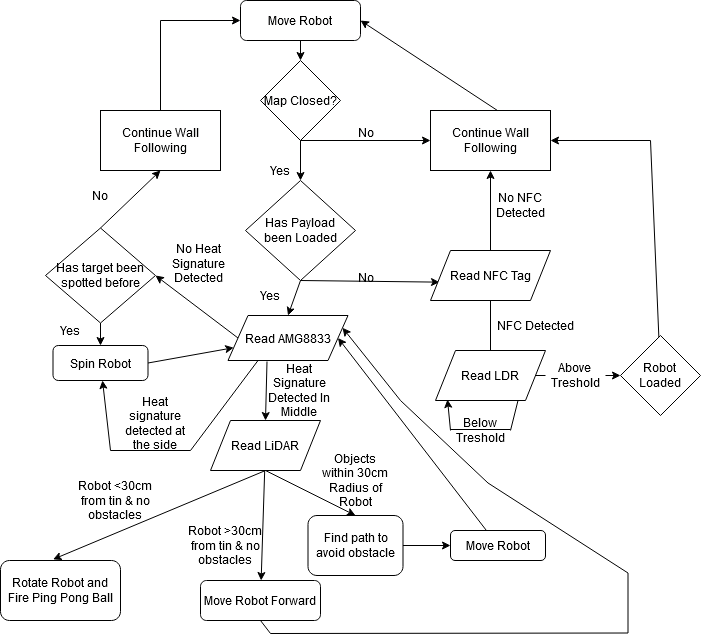

The diagram above was exported from draw.io. Its source (the exported page's mxGraphModel, read from the mxfile embedded in the PNG):
<mxGraphModel dx="1278" dy="536" grid="1" gridSize="10" guides="1" tooltips="1" connect="1" arrows="1" fold="1" page="1" pageScale="1" pageWidth="850" pageHeight="1100" math="0" shadow="0">
  <root>
    <mxCell id="0" />
    <mxCell id="1" parent="0" />
    <mxCell id="_zo59GKoN3HYWshQz2cu-1" value="Move Robot" style="rounded=1;whiteSpace=wrap;html=1;" parent="1" vertex="1">
      <mxGeometry x="300" y="70" width="120" height="40" as="geometry" />
    </mxCell>
    <mxCell id="_zo59GKoN3HYWshQz2cu-2" value="Map Closed?" style="rhombus;whiteSpace=wrap;html=1;" parent="1" vertex="1">
      <mxGeometry x="320" y="130" width="80" height="80" as="geometry" />
    </mxCell>
    <mxCell id="_zo59GKoN3HYWshQz2cu-3" value="" style="endArrow=classic;html=1;rounded=0;exitX=0.5;exitY=1;exitDx=0;exitDy=0;entryX=0.5;entryY=0;entryDx=0;entryDy=0;" parent="1" source="_zo59GKoN3HYWshQz2cu-2" target="_zo59GKoN3HYWshQz2cu-10" edge="1">
      <mxGeometry width="50" height="50" relative="1" as="geometry">
        <mxPoint x="330" y="310" as="sourcePoint" />
        <mxPoint x="360" y="280" as="targetPoint" />
      </mxGeometry>
    </mxCell>
    <mxCell id="_zo59GKoN3HYWshQz2cu-4" value="" style="endArrow=classic;html=1;rounded=0;exitX=0.5;exitY=1;exitDx=0;exitDy=0;entryX=0;entryY=0.5;entryDx=0;entryDy=0;" parent="1" source="_zo59GKoN3HYWshQz2cu-2" target="_zo59GKoN3HYWshQz2cu-6" edge="1">
      <mxGeometry width="50" height="50" relative="1" as="geometry">
        <mxPoint x="390" y="280" as="sourcePoint" />
        <mxPoint x="430" y="270" as="targetPoint" />
      </mxGeometry>
    </mxCell>
    <mxCell id="_zo59GKoN3HYWshQz2cu-5" value="&lt;div&gt;No&lt;/div&gt;&lt;div&gt;&lt;br&gt;&lt;/div&gt;" style="text;html=1;align=center;verticalAlign=middle;resizable=0;points=[];autosize=1;strokeColor=none;fillColor=none;" parent="1" vertex="1">
      <mxGeometry x="410" y="195" width="30" height="30" as="geometry" />
    </mxCell>
    <mxCell id="_zo59GKoN3HYWshQz2cu-6" value="Continue Wall Following" style="rounded=0;whiteSpace=wrap;html=1;" parent="1" vertex="1">
      <mxGeometry x="490" y="180" width="120" height="60" as="geometry" />
    </mxCell>
    <mxCell id="_zo59GKoN3HYWshQz2cu-7" value="" style="endArrow=classic;html=1;rounded=0;entryX=1;entryY=0.5;entryDx=0;entryDy=0;exitX=0.558;exitY=0;exitDx=0;exitDy=0;exitPerimeter=0;" parent="1" source="_zo59GKoN3HYWshQz2cu-6" target="_zo59GKoN3HYWshQz2cu-1" edge="1">
      <mxGeometry width="50" height="50" relative="1" as="geometry">
        <mxPoint x="330" y="310" as="sourcePoint" />
        <mxPoint x="380" y="260" as="targetPoint" />
      </mxGeometry>
    </mxCell>
    <mxCell id="_zo59GKoN3HYWshQz2cu-8" value="" style="endArrow=classic;html=1;rounded=0;exitX=0.5;exitY=1;exitDx=0;exitDy=0;entryX=0.5;entryY=0;entryDx=0;entryDy=0;" parent="1" source="_zo59GKoN3HYWshQz2cu-1" target="_zo59GKoN3HYWshQz2cu-2" edge="1">
      <mxGeometry width="50" height="50" relative="1" as="geometry">
        <mxPoint x="330" y="310" as="sourcePoint" />
        <mxPoint x="380" y="260" as="targetPoint" />
      </mxGeometry>
    </mxCell>
    <mxCell id="_zo59GKoN3HYWshQz2cu-9" value="Yes" style="text;html=1;strokeColor=none;fillColor=none;align=center;verticalAlign=middle;whiteSpace=wrap;rounded=0;" parent="1" vertex="1">
      <mxGeometry x="310" y="225" width="60" height="30" as="geometry" />
    </mxCell>
    <mxCell id="_zo59GKoN3HYWshQz2cu-10" value="Has Payload &lt;br&gt;been Loaded" style="rhombus;whiteSpace=wrap;html=1;" parent="1" vertex="1">
      <mxGeometry x="305" y="250" width="110" height="100" as="geometry" />
    </mxCell>
    <mxCell id="_zo59GKoN3HYWshQz2cu-11" value="" style="endArrow=classic;html=1;rounded=0;exitX=0.5;exitY=1;exitDx=0;exitDy=0;entryX=0.5;entryY=0;entryDx=0;entryDy=0;" parent="1" source="_zo59GKoN3HYWshQz2cu-10" target="_zo59GKoN3HYWshQz2cu-24" edge="1">
      <mxGeometry width="50" height="50" relative="1" as="geometry">
        <mxPoint x="346.25" y="209.9999999999999" as="sourcePoint" />
        <mxPoint x="306.25" y="260" as="targetPoint" />
      </mxGeometry>
    </mxCell>
    <mxCell id="_zo59GKoN3HYWshQz2cu-12" value="" style="endArrow=classic;html=1;rounded=0;exitX=0.5;exitY=1;exitDx=0;exitDy=0;entryX=0.075;entryY=0.633;entryDx=0;entryDy=0;entryPerimeter=0;" parent="1" source="_zo59GKoN3HYWshQz2cu-10" target="_zo59GKoN3HYWshQz2cu-16" edge="1">
      <mxGeometry width="50" height="50" relative="1" as="geometry">
        <mxPoint x="360" y="360" as="sourcePoint" />
        <mxPoint x="400" y="400" as="targetPoint" />
      </mxGeometry>
    </mxCell>
    <mxCell id="_zo59GKoN3HYWshQz2cu-13" value="Yes" style="text;html=1;strokeColor=none;fillColor=none;align=center;verticalAlign=middle;whiteSpace=wrap;rounded=0;" parent="1" vertex="1">
      <mxGeometry x="300" y="350" width="60" height="30" as="geometry" />
    </mxCell>
    <mxCell id="_zo59GKoN3HYWshQz2cu-14" value="&lt;div&gt;No&lt;/div&gt;&lt;div&gt;&lt;br&gt;&lt;/div&gt;" style="text;html=1;align=center;verticalAlign=middle;resizable=0;points=[];autosize=1;strokeColor=none;fillColor=none;" parent="1" vertex="1">
      <mxGeometry x="410" y="340" width="30" height="30" as="geometry" />
    </mxCell>
    <mxCell id="_zo59GKoN3HYWshQz2cu-15" style="edgeStyle=orthogonalEdgeStyle;rounded=0;orthogonalLoop=1;jettySize=auto;html=1;exitX=0.5;exitY=0;exitDx=0;exitDy=0;entryX=0.5;entryY=1;entryDx=0;entryDy=0;" parent="1" source="_zo59GKoN3HYWshQz2cu-16" target="_zo59GKoN3HYWshQz2cu-6" edge="1">
      <mxGeometry relative="1" as="geometry" />
    </mxCell>
    <mxCell id="_zo59GKoN3HYWshQz2cu-16" value="Read NFC Tag" style="shape=parallelogram;perimeter=parallelogramPerimeter;whiteSpace=wrap;html=1;fixedSize=1;" parent="1" vertex="1">
      <mxGeometry x="490" y="320" width="120" height="50" as="geometry" />
    </mxCell>
    <mxCell id="_zo59GKoN3HYWshQz2cu-17" value="NFC Detected" style="text;html=1;align=center;verticalAlign=middle;resizable=0;points=[];autosize=1;strokeColor=none;fillColor=none;" parent="1" vertex="1">
      <mxGeometry x="550" y="385" width="90" height="20" as="geometry" />
    </mxCell>
    <mxCell id="_zo59GKoN3HYWshQz2cu-18" value="No NFC Detected" style="text;html=1;strokeColor=none;fillColor=none;align=center;verticalAlign=middle;whiteSpace=wrap;rounded=0;" parent="1" vertex="1">
      <mxGeometry x="550" y="260" width="60" height="30" as="geometry" />
    </mxCell>
    <mxCell id="_zo59GKoN3HYWshQz2cu-19" value="" style="endArrow=classic;html=1;rounded=0;exitX=1;exitY=0.5;exitDx=0;exitDy=0;entryX=0;entryY=0.5;entryDx=0;entryDy=0;startArrow=none;" parent="1" source="_zo59GKoN3HYWshQz2cu-37" target="_zo59GKoN3HYWshQz2cu-20" edge="1">
      <mxGeometry width="50" height="50" relative="1" as="geometry">
        <mxPoint x="450" y="620" as="sourcePoint" />
        <mxPoint x="590" y="495" as="targetPoint" />
      </mxGeometry>
    </mxCell>
    <mxCell id="_zo59GKoN3HYWshQz2cu-20" value="Robot &lt;br&gt;Loaded" style="rhombus;whiteSpace=wrap;html=1;" parent="1" vertex="1">
      <mxGeometry x="680" y="405" width="80" height="80" as="geometry" />
    </mxCell>
    <mxCell id="_zo59GKoN3HYWshQz2cu-21" value="Below Treshold" style="text;html=1;strokeColor=none;fillColor=none;align=center;verticalAlign=middle;whiteSpace=wrap;rounded=0;" parent="1" vertex="1">
      <mxGeometry x="510" y="485" width="60" height="30" as="geometry" />
    </mxCell>
    <mxCell id="_zo59GKoN3HYWshQz2cu-22" value="" style="endArrow=classic;html=1;rounded=0;entryX=1;entryY=0.5;entryDx=0;entryDy=0;" parent="1" source="_zo59GKoN3HYWshQz2cu-20" target="_zo59GKoN3HYWshQz2cu-6" edge="1">
      <mxGeometry width="50" height="50" relative="1" as="geometry">
        <mxPoint x="480" y="530" as="sourcePoint" />
        <mxPoint x="530" y="480" as="targetPoint" />
        <Array as="points">
          <mxPoint x="710" y="210" />
        </Array>
      </mxGeometry>
    </mxCell>
    <mxCell id="_zo59GKoN3HYWshQz2cu-24" value="Read AMG8833" style="shape=parallelogram;perimeter=parallelogramPerimeter;whiteSpace=wrap;html=1;fixedSize=1;" parent="1" vertex="1">
      <mxGeometry x="287.5" y="385" width="120" height="45" as="geometry" />
    </mxCell>
    <mxCell id="_zo59GKoN3HYWshQz2cu-25" style="edgeStyle=orthogonalEdgeStyle;rounded=0;orthogonalLoop=1;jettySize=auto;html=1;exitX=0.5;exitY=0;exitDx=0;exitDy=0;entryX=0;entryY=0.5;entryDx=0;entryDy=0;" parent="1" source="_zo59GKoN3HYWshQz2cu-26" target="_zo59GKoN3HYWshQz2cu-1" edge="1">
      <mxGeometry relative="1" as="geometry" />
    </mxCell>
    <mxCell id="_zo59GKoN3HYWshQz2cu-26" value="Continue Wall Following" style="rounded=0;whiteSpace=wrap;html=1;" parent="1" vertex="1">
      <mxGeometry x="160" y="180" width="120" height="60" as="geometry" />
    </mxCell>
    <mxCell id="_zo59GKoN3HYWshQz2cu-28" value="" style="endArrow=classic;html=1;rounded=0;exitX=0.325;exitY=1.022;exitDx=0;exitDy=0;entryX=0.5;entryY=0;entryDx=0;entryDy=0;exitPerimeter=0;" parent="1" source="_zo59GKoN3HYWshQz2cu-24" target="_zo59GKoN3HYWshQz2cu-53" edge="1">
      <mxGeometry width="50" height="50" relative="1" as="geometry">
        <mxPoint x="297.5" y="410" as="sourcePoint" />
        <mxPoint x="325" y="400" as="targetPoint" />
      </mxGeometry>
    </mxCell>
    <mxCell id="_zo59GKoN3HYWshQz2cu-29" value="Heat Signature Detected In Middle" style="text;html=1;strokeColor=none;fillColor=none;align=center;verticalAlign=middle;whiteSpace=wrap;rounded=0;" parent="1" vertex="1">
      <mxGeometry x="325" y="435" width="67.5" height="50" as="geometry" />
    </mxCell>
    <mxCell id="_zo59GKoN3HYWshQz2cu-35" value="Read LDR" style="shape=parallelogram;perimeter=parallelogramPerimeter;whiteSpace=wrap;html=1;fixedSize=1;" parent="1" vertex="1">
      <mxGeometry x="495" y="420" width="110" height="50" as="geometry" />
    </mxCell>
    <mxCell id="_zo59GKoN3HYWshQz2cu-36" value="" style="endArrow=none;html=1;rounded=0;exitX=0.5;exitY=1;exitDx=0;exitDy=0;" parent="1" source="_zo59GKoN3HYWshQz2cu-16" target="_zo59GKoN3HYWshQz2cu-35" edge="1">
      <mxGeometry width="50" height="50" relative="1" as="geometry">
        <mxPoint x="640" y="380" as="sourcePoint" />
        <mxPoint x="470" y="470" as="targetPoint" />
      </mxGeometry>
    </mxCell>
    <mxCell id="_zo59GKoN3HYWshQz2cu-37" value="Above&lt;br&gt;Treshold" style="text;html=1;strokeColor=none;fillColor=none;align=center;verticalAlign=middle;whiteSpace=wrap;rounded=0;" parent="1" vertex="1">
      <mxGeometry x="605" y="430" width="60" height="30" as="geometry" />
    </mxCell>
    <mxCell id="_zo59GKoN3HYWshQz2cu-38" value="" style="endArrow=none;html=1;rounded=0;exitX=1;exitY=0.5;exitDx=0;exitDy=0;entryX=0;entryY=0.5;entryDx=0;entryDy=0;" parent="1" source="_zo59GKoN3HYWshQz2cu-35" target="_zo59GKoN3HYWshQz2cu-37" edge="1">
      <mxGeometry width="50" height="50" relative="1" as="geometry">
        <mxPoint x="595" y="445" as="sourcePoint" />
        <mxPoint x="680" y="445" as="targetPoint" />
      </mxGeometry>
    </mxCell>
    <mxCell id="_zo59GKoN3HYWshQz2cu-39" value="" style="endArrow=classic;html=1;rounded=0;entryX=0.109;entryY=0.98;entryDx=0;entryDy=0;entryPerimeter=0;" parent="1" target="_zo59GKoN3HYWshQz2cu-35" edge="1">
      <mxGeometry width="50" height="50" relative="1" as="geometry">
        <mxPoint x="510" y="500" as="sourcePoint" />
        <mxPoint x="540" y="510" as="targetPoint" />
        <Array as="points" />
      </mxGeometry>
    </mxCell>
    <mxCell id="_zo59GKoN3HYWshQz2cu-40" value="" style="endArrow=none;html=1;rounded=0;" parent="1" edge="1">
      <mxGeometry width="50" height="50" relative="1" as="geometry">
        <mxPoint x="570" y="499" as="sourcePoint" />
        <mxPoint x="510" y="499" as="targetPoint" />
      </mxGeometry>
    </mxCell>
    <mxCell id="_zo59GKoN3HYWshQz2cu-41" value="" style="endArrow=none;html=1;rounded=0;exitX=0.75;exitY=1;exitDx=0;exitDy=0;" parent="1" source="_zo59GKoN3HYWshQz2cu-35" edge="1">
      <mxGeometry width="50" height="50" relative="1" as="geometry">
        <mxPoint x="720" y="500" as="sourcePoint" />
        <mxPoint x="570" y="500" as="targetPoint" />
      </mxGeometry>
    </mxCell>
    <mxCell id="_zo59GKoN3HYWshQz2cu-51" value="" style="endArrow=classic;html=1;rounded=0;exitX=0.5;exitY=1;exitDx=0;exitDy=0;entryX=0.5;entryY=0;entryDx=0;entryDy=0;" parent="1" source="_zo59GKoN3HYWshQz2cu-53" target="_zo59GKoN3HYWshQz2cu-52" edge="1">
      <mxGeometry width="50" height="50" relative="1" as="geometry">
        <mxPoint x="325" y="560" as="sourcePoint" />
        <mxPoint x="341.5" y="629.01" as="targetPoint" />
      </mxGeometry>
    </mxCell>
    <mxCell id="_zo59GKoN3HYWshQz2cu-52" value="Find path to avoid obstacle" style="rounded=1;whiteSpace=wrap;html=1;" parent="1" vertex="1">
      <mxGeometry x="367.5" y="585" width="95" height="60" as="geometry" />
    </mxCell>
    <mxCell id="_zo59GKoN3HYWshQz2cu-53" value="Read LiDAR" style="shape=parallelogram;perimeter=parallelogramPerimeter;whiteSpace=wrap;html=1;fixedSize=1;" parent="1" vertex="1">
      <mxGeometry x="270" y="490" width="110" height="50" as="geometry" />
    </mxCell>
    <mxCell id="rWUUnaDrsQBsvMtDdIWb-1" value="Objects within 30cm Radius of Robot" style="text;html=1;strokeColor=none;fillColor=none;align=center;verticalAlign=middle;whiteSpace=wrap;rounded=0;" parent="1" vertex="1">
      <mxGeometry x="380" y="515" width="70" height="70" as="geometry" />
    </mxCell>
    <mxCell id="rWUUnaDrsQBsvMtDdIWb-3" value="" style="endArrow=classic;html=1;rounded=0;exitX=1;exitY=0.5;exitDx=0;exitDy=0;entryX=0;entryY=0.5;entryDx=0;entryDy=0;" parent="1" source="_zo59GKoN3HYWshQz2cu-52" target="rWUUnaDrsQBsvMtDdIWb-4" edge="1">
      <mxGeometry width="50" height="50" relative="1" as="geometry">
        <mxPoint x="570" y="525" as="sourcePoint" />
        <mxPoint x="510" y="615" as="targetPoint" />
      </mxGeometry>
    </mxCell>
    <mxCell id="rWUUnaDrsQBsvMtDdIWb-4" value="Move Robot" style="rounded=1;whiteSpace=wrap;html=1;" parent="1" vertex="1">
      <mxGeometry x="510" y="600" width="95" height="30" as="geometry" />
    </mxCell>
    <mxCell id="ZquWbAtZmyL0vz_yeen7-1" value="Has target been spotted before" style="rhombus;whiteSpace=wrap;html=1;" parent="1" vertex="1">
      <mxGeometry x="105" y="297.5" width="110" height="95" as="geometry" />
    </mxCell>
    <mxCell id="ZquWbAtZmyL0vz_yeen7-6" value="" style="endArrow=classic;html=1;rounded=0;entryX=1;entryY=0.5;entryDx=0;entryDy=0;exitX=0;exitY=0.5;exitDx=0;exitDy=0;" parent="1" source="_zo59GKoN3HYWshQz2cu-24" target="ZquWbAtZmyL0vz_yeen7-1" edge="1">
      <mxGeometry width="50" height="50" relative="1" as="geometry">
        <mxPoint x="350" y="520" as="sourcePoint" />
        <mxPoint x="400" y="470" as="targetPoint" />
      </mxGeometry>
    </mxCell>
    <mxCell id="ZquWbAtZmyL0vz_yeen7-7" value="No Heat Signature Detected" style="text;html=1;strokeColor=none;fillColor=none;align=center;verticalAlign=middle;whiteSpace=wrap;rounded=0;" parent="1" vertex="1">
      <mxGeometry x="227.5" y="310" width="60" height="45" as="geometry" />
    </mxCell>
    <mxCell id="ZquWbAtZmyL0vz_yeen7-8" value="" style="endArrow=classic;html=1;rounded=0;entryX=0.5;entryY=1;entryDx=0;entryDy=0;exitX=0.5;exitY=0;exitDx=0;exitDy=0;" parent="1" source="ZquWbAtZmyL0vz_yeen7-1" target="_zo59GKoN3HYWshQz2cu-26" edge="1">
      <mxGeometry width="50" height="50" relative="1" as="geometry">
        <mxPoint x="150" y="335" as="sourcePoint" />
        <mxPoint x="210" y="250" as="targetPoint" />
      </mxGeometry>
    </mxCell>
    <mxCell id="ZquWbAtZmyL0vz_yeen7-9" value="No" style="text;html=1;strokeColor=none;fillColor=none;align=center;verticalAlign=middle;whiteSpace=wrap;rounded=0;" parent="1" vertex="1">
      <mxGeometry x="130" y="250" width="60" height="30" as="geometry" />
    </mxCell>
    <mxCell id="ZquWbAtZmyL0vz_yeen7-11" value="" style="endArrow=classic;html=1;rounded=0;entryX=0.5;entryY=0;entryDx=0;entryDy=0;exitX=0.5;exitY=1;exitDx=0;exitDy=0;" parent="1" source="ZquWbAtZmyL0vz_yeen7-1" target="ZquWbAtZmyL0vz_yeen7-13" edge="1">
      <mxGeometry width="50" height="50" relative="1" as="geometry">
        <mxPoint y="470" as="sourcePoint" />
        <mxPoint x="50" y="420" as="targetPoint" />
      </mxGeometry>
    </mxCell>
    <mxCell id="ZquWbAtZmyL0vz_yeen7-13" value="Spin Robot" style="rounded=1;whiteSpace=wrap;html=1;" parent="1" vertex="1">
      <mxGeometry x="112.5" y="415" width="95" height="35" as="geometry" />
    </mxCell>
    <mxCell id="ZquWbAtZmyL0vz_yeen7-14" value="Yes" style="text;html=1;strokeColor=none;fillColor=none;align=center;verticalAlign=middle;whiteSpace=wrap;rounded=0;" parent="1" vertex="1">
      <mxGeometry x="100" y="385" width="60" height="30" as="geometry" />
    </mxCell>
    <mxCell id="ZquWbAtZmyL0vz_yeen7-15" value="" style="endArrow=classic;html=1;rounded=0;exitX=1;exitY=0.5;exitDx=0;exitDy=0;" parent="1" source="ZquWbAtZmyL0vz_yeen7-13" target="_zo59GKoN3HYWshQz2cu-24" edge="1">
      <mxGeometry width="50" height="50" relative="1" as="geometry">
        <mxPoint x="350" y="520" as="sourcePoint" />
        <mxPoint x="400" y="470" as="targetPoint" />
      </mxGeometry>
    </mxCell>
    <mxCell id="lsIE_zcsXLprzBFyu908-4" value="Move Robot Forward" style="rounded=1;whiteSpace=wrap;html=1;" parent="1" vertex="1">
      <mxGeometry x="260" y="650" width="120" height="40" as="geometry" />
    </mxCell>
    <mxCell id="lsIE_zcsXLprzBFyu908-6" value="" style="endArrow=classic;html=1;rounded=0;" parent="1" source="_zo59GKoN3HYWshQz2cu-53" target="lsIE_zcsXLprzBFyu908-4" edge="1">
      <mxGeometry width="50" height="50" relative="1" as="geometry">
        <mxPoint x="345" y="582.5" as="sourcePoint" />
        <mxPoint x="447.5" y="492.5" as="targetPoint" />
      </mxGeometry>
    </mxCell>
    <mxCell id="lsIE_zcsXLprzBFyu908-7" value="Robot &amp;gt;30cm from tin &amp;amp; no obstacles" style="text;html=1;strokeColor=none;fillColor=none;align=center;verticalAlign=middle;whiteSpace=wrap;rounded=0;" parent="1" vertex="1">
      <mxGeometry x="245" y="600" width="80" height="30" as="geometry" />
    </mxCell>
    <mxCell id="lsIE_zcsXLprzBFyu908-9" value="" style="endArrow=classic;html=1;rounded=0;entryX=1;entryY=0.5;entryDx=0;entryDy=0;" parent="1" source="rWUUnaDrsQBsvMtDdIWb-4" target="_zo59GKoN3HYWshQz2cu-24" edge="1">
      <mxGeometry width="50" height="50" relative="1" as="geometry">
        <mxPoint x="350" y="500" as="sourcePoint" />
        <mxPoint x="400" y="450" as="targetPoint" />
      </mxGeometry>
    </mxCell>
    <mxCell id="lsIE_zcsXLprzBFyu908-10" value="" style="endArrow=classic;html=1;rounded=0;exitX=0.5;exitY=1;exitDx=0;exitDy=0;entryX=1;entryY=0.25;entryDx=0;entryDy=0;" parent="1" source="lsIE_zcsXLprzBFyu908-4" target="_zo59GKoN3HYWshQz2cu-24" edge="1">
      <mxGeometry width="50" height="50" relative="1" as="geometry">
        <mxPoint x="397.5" y="542.5" as="sourcePoint" />
        <mxPoint x="445" y="450" as="targetPoint" />
        <Array as="points">
          <mxPoint x="330" y="703" />
          <mxPoint x="687.5" y="702.5" />
          <mxPoint x="687.5" y="642.5" />
          <mxPoint x="547.5" y="552.5" />
          <mxPoint x="460" y="470" />
        </Array>
      </mxGeometry>
    </mxCell>
    <mxCell id="lsIE_zcsXLprzBFyu908-11" value="" style="endArrow=classic;html=1;rounded=0;exitX=0.25;exitY=1;exitDx=0;exitDy=0;" parent="1" source="_zo59GKoN3HYWshQz2cu-24" target="ZquWbAtZmyL0vz_yeen7-13" edge="1">
      <mxGeometry width="50" height="50" relative="1" as="geometry">
        <mxPoint x="350" y="500" as="sourcePoint" />
        <mxPoint x="130" y="560" as="targetPoint" />
        <Array as="points">
          <mxPoint x="250" y="520" />
          <mxPoint x="170" y="520" />
        </Array>
      </mxGeometry>
    </mxCell>
    <mxCell id="lsIE_zcsXLprzBFyu908-12" value="Heat signature detected at the side" style="text;html=1;strokeColor=none;fillColor=none;align=center;verticalAlign=middle;whiteSpace=wrap;rounded=0;" parent="1" vertex="1">
      <mxGeometry x="180" y="470" width="70" height="45" as="geometry" />
    </mxCell>
    <mxCell id="lsIE_zcsXLprzBFyu908-13" value="" style="endArrow=classic;html=1;rounded=0;exitX=0.5;exitY=1;exitDx=0;exitDy=0;entryX=0.438;entryY=-0.019;entryDx=0;entryDy=0;entryPerimeter=0;" parent="1" source="_zo59GKoN3HYWshQz2cu-53" target="lsIE_zcsXLprzBFyu908-17" edge="1">
      <mxGeometry width="50" height="50" relative="1" as="geometry">
        <mxPoint x="350" y="550" as="sourcePoint" />
        <mxPoint x="120" y="610" as="targetPoint" />
      </mxGeometry>
    </mxCell>
    <mxCell id="lsIE_zcsXLprzBFyu908-16" value="Robot &amp;lt;30cm from tin &amp;amp; no obstacles" style="text;html=1;strokeColor=none;fillColor=none;align=center;verticalAlign=middle;whiteSpace=wrap;rounded=0;" parent="1" vertex="1">
      <mxGeometry x="135" y="555" width="80" height="30" as="geometry" />
    </mxCell>
    <mxCell id="lsIE_zcsXLprzBFyu908-17" value="Rotate Robot and Fire Ping Pong Ball" style="rounded=1;whiteSpace=wrap;html=1;" parent="1" vertex="1">
      <mxGeometry x="60" y="630" width="120" height="60" as="geometry" />
    </mxCell>
  </root>
</mxGraphModel>